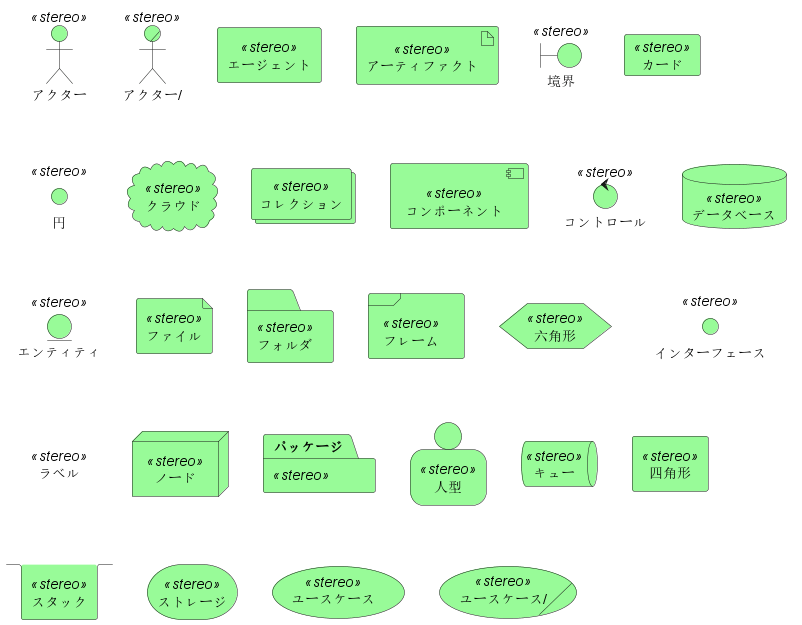

The diagram above was rendered by PlantUML. Its source (embedded in the PNG):
@startuml
<style>
.stereo {
  BackgroundColor palegreen
}
</style>
actor アクター << stereo >>
actor/ "アクター/" << stereo >>
agent エージェント << stereo >>
artifact アーティファクト << stereo >>
boundary 境界 << stereo >>
card カード << stereo >>
circle 円 << stereo >>
cloud クラウド << stereo >>
collections コレクション << stereo >>
component コンポーネント << stereo >>
control コントロール << stereo >>
database データベース << stereo >>
entity エンティティ << stereo >>
file ファイル << stereo >>
folder フォルダ << stereo >>
frame フレーム << stereo >>
hexagon 六角形 << stereo >>
interface インターフェース << stereo >>
label ラベル << stereo >>
node ノード << stereo >>
package パッケージ << stereo >>
person 人型 << stereo >>
queue キュー << stereo >>
rectangle 四角形 << stereo >>
stack スタック << stereo >>
storage ストレージ << stereo >>
usecase ユースケース << stereo >>
usecase/ "ユースケース/" << stereo >>
@enduml